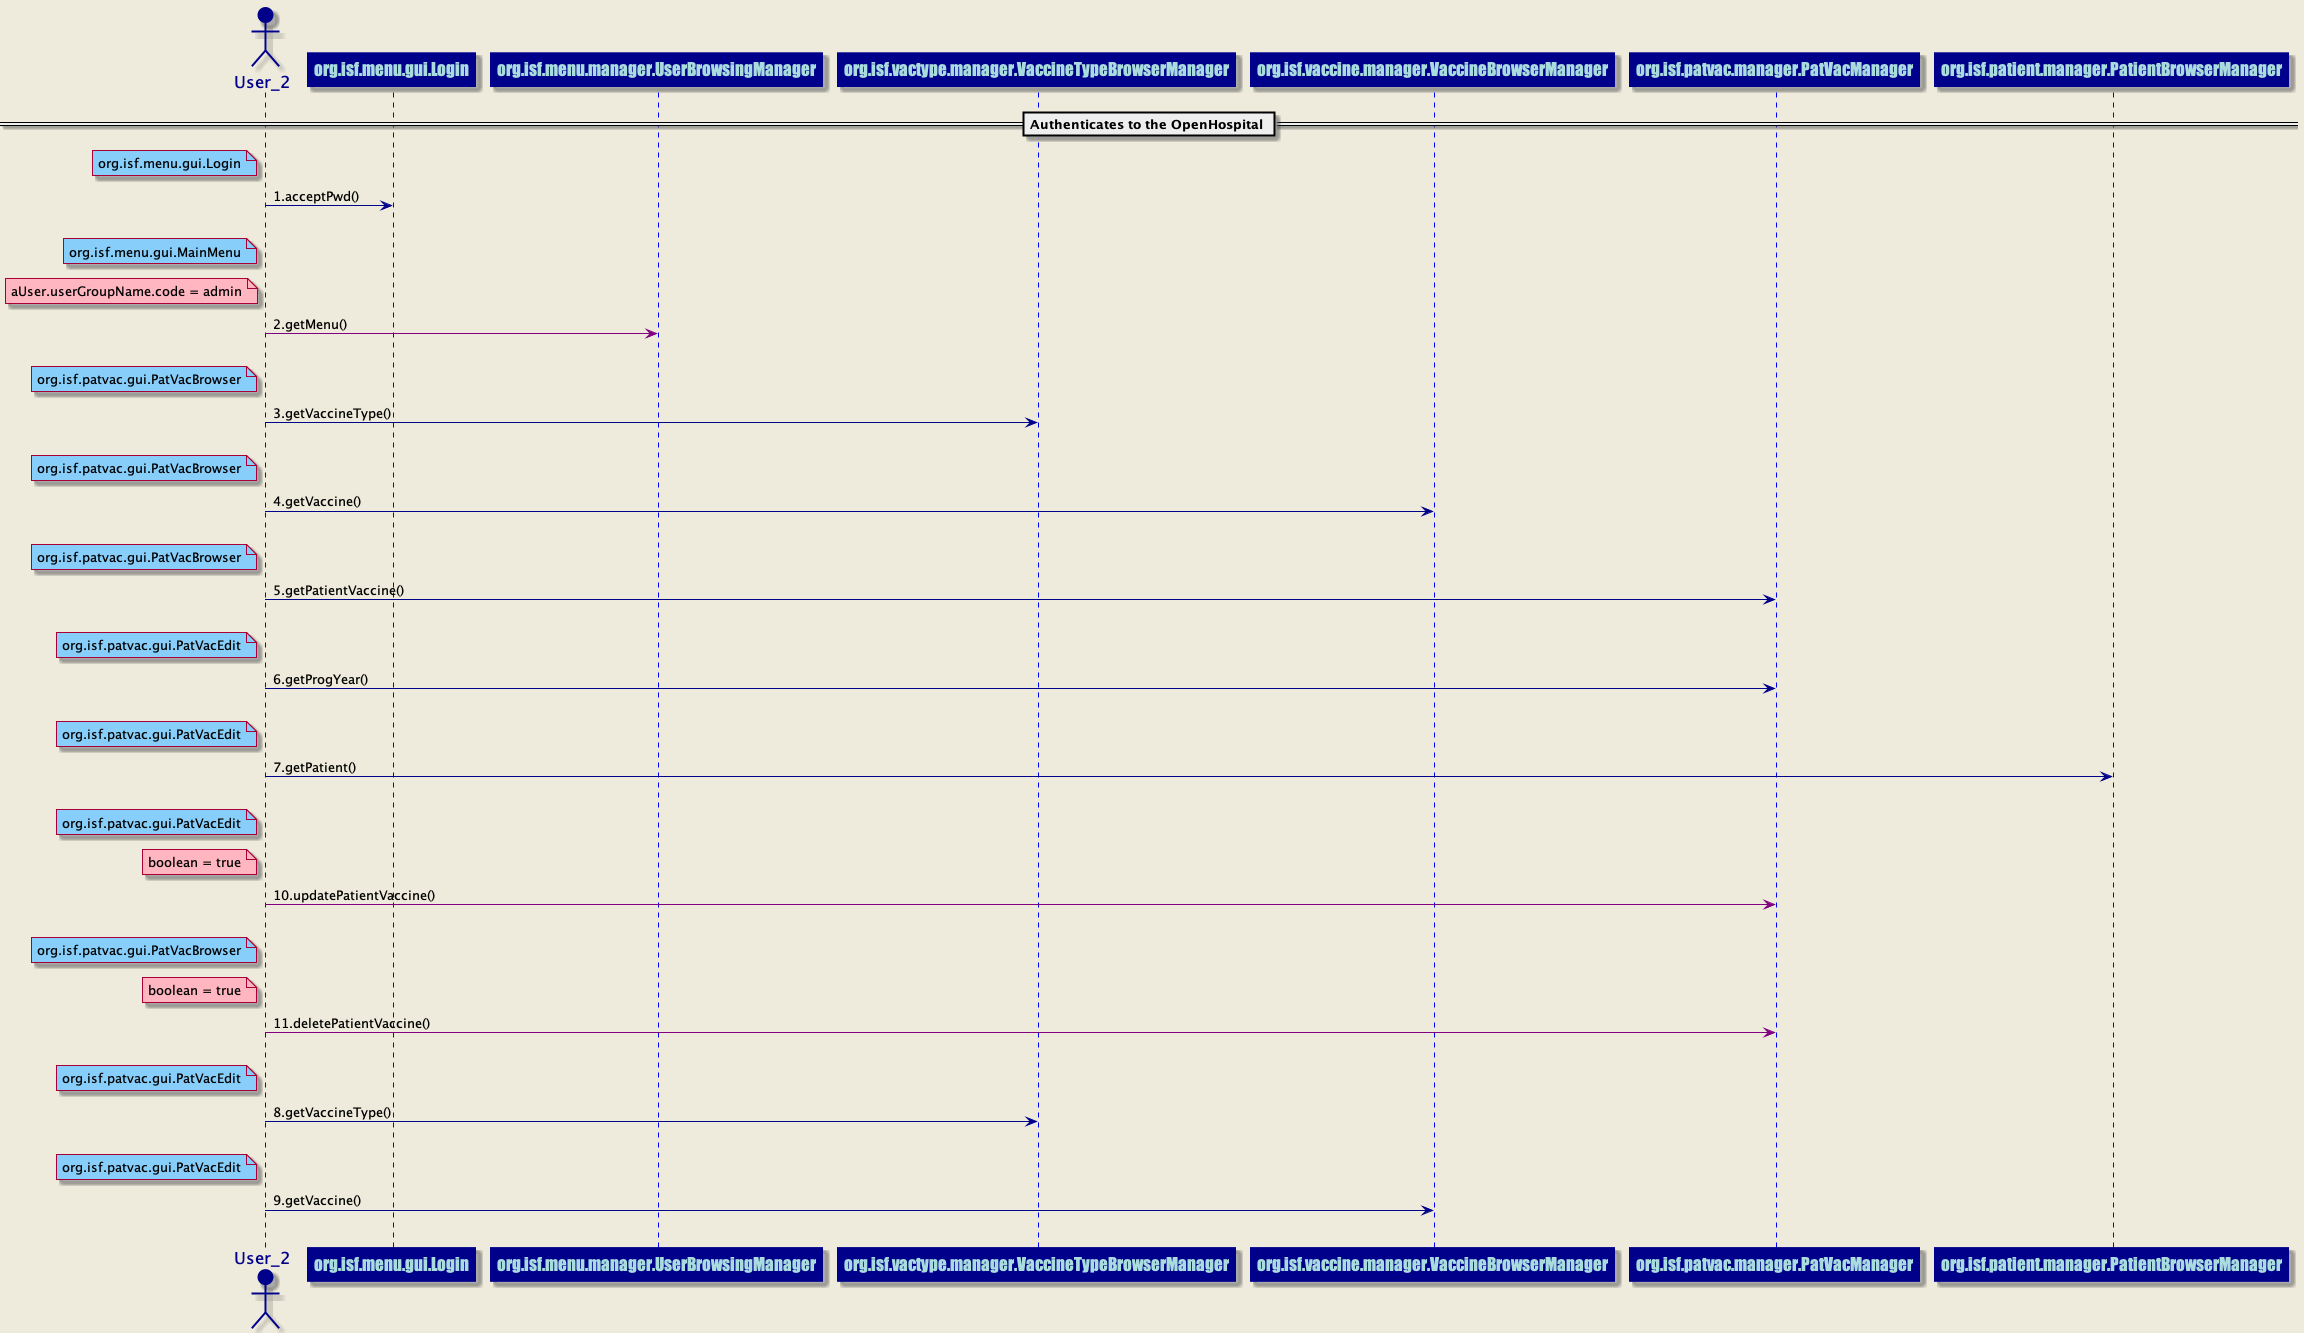

The diagram above was rendered by PlantUML. Its source (embedded in the PNG):
@startuml
skinparam backgroundColor #EEEBDC
skinparam sequence {
ArrowColor DarkBlue
ActorBorderColor DarkBlue
LifeLineBorderColor blue
LifeLineBackgroundColor DarkBlue
ParticipantBorderColor DarkBlue
ParticipantBackgroundColor DarkBlue
ParticipantFontName Impact
ParticipantFontSize 17
ParticipantFontColor #A9DCDF
ActorBackgroundColor DarkBlue
ActorFontColor DarkBlue
ActorFontSize 17
ActorFontName Aapex
}
== Authenticates to the OpenHospital ==
actor User_2 order 1
participant org.isf.menu.gui.Login order 2
note left of User_2 #lightskyblue 
org.isf.menu.gui.Login
end note
User_2 ->org.isf.menu.gui.Login: 1.acceptPwd()
||20||
actor User_2 order 3
participant org.isf.menu.manager.UserBrowsingManager order 4
note left of User_2 #lightskyblue 
org.isf.menu.gui.MainMenu
end note
note left of User_2 #lightpink
aUser.userGroupName.code = admin
end note
User_2 -[#purple]>org.isf.menu.manager.UserBrowsingManager: 2.getMenu()
||20||
actor User_2 order 5
participant org.isf.vactype.manager.VaccineTypeBrowserManager order 6
note left of User_2 #lightskyblue 
org.isf.patvac.gui.PatVacBrowser
end note
User_2 ->org.isf.vactype.manager.VaccineTypeBrowserManager: 3.getVaccineType()
||20||
actor User_2 order 7
participant org.isf.vaccine.manager.VaccineBrowserManager order 8
note left of User_2 #lightskyblue 
org.isf.patvac.gui.PatVacBrowser
end note
User_2 ->org.isf.vaccine.manager.VaccineBrowserManager: 4.getVaccine()
||20||
actor User_2 order 9
participant org.isf.patvac.manager.PatVacManager order 10
note left of User_2 #lightskyblue 
org.isf.patvac.gui.PatVacBrowser
end note
User_2 ->org.isf.patvac.manager.PatVacManager: 5.getPatientVaccine()
||20||
actor User_2 order 11
participant org.isf.patvac.manager.PatVacManager order 12
note left of User_2 #lightskyblue 
org.isf.patvac.gui.PatVacEdit
end note
User_2 ->org.isf.patvac.manager.PatVacManager: 6.getProgYear()
||20||
actor User_2 order 13
participant org.isf.patient.manager.PatientBrowserManager order 14
note left of User_2 #lightskyblue 
org.isf.patvac.gui.PatVacEdit
end note
User_2 ->org.isf.patient.manager.PatientBrowserManager: 7.getPatient()
||20||
actor User_2 order 19
participant org.isf.patvac.manager.PatVacManager order 20
note left of User_2 #lightskyblue 
org.isf.patvac.gui.PatVacEdit
end note
note left of User_2 #lightpink
boolean = true
end note
User_2 -[#purple]>org.isf.patvac.manager.PatVacManager: 10.updatePatientVaccine()
||20||
actor User_2 order 21
participant org.isf.patvac.manager.PatVacManager order 22
note left of User_2 #lightskyblue 
org.isf.patvac.gui.PatVacBrowser
end note
note left of User_2 #lightpink
boolean = true
end note
User_2 -[#purple]>org.isf.patvac.manager.PatVacManager: 11.deletePatientVaccine()
||20||
actor User_2 order 15
participant org.isf.vactype.manager.VaccineTypeBrowserManager order 16
note left of User_2 #lightskyblue 
org.isf.patvac.gui.PatVacEdit
end note
User_2 ->org.isf.vactype.manager.VaccineTypeBrowserManager: 8.getVaccineType()
||20||
actor User_2 order 17
participant org.isf.vaccine.manager.VaccineBrowserManager order 18
note left of User_2 #lightskyblue 
org.isf.patvac.gui.PatVacEdit
end note
User_2 ->org.isf.vaccine.manager.VaccineBrowserManager: 9.getVaccine()
||20||
@enduml